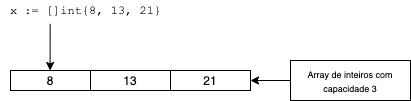

The diagram above was exported from draw.io. Its source (the exported page's mxGraphModel, read from the mxfile embedded in the PNG):
<mxGraphModel dx="790" dy="408" grid="1" gridSize="10" guides="1" tooltips="1" connect="1" arrows="1" fold="1" page="1" pageScale="1" pageWidth="827" pageHeight="1169" math="0" shadow="0">
  <root>
    <mxCell id="0" />
    <mxCell id="1" parent="0" />
    <mxCell id="2" value="" style="shape=table;html=1;whiteSpace=wrap;startSize=0;container=1;collapsible=0;childLayout=tableLayout;" vertex="1" parent="1">
      <mxGeometry x="280" y="480" width="240" height="20" as="geometry" />
    </mxCell>
    <mxCell id="3" value="" style="shape=partialRectangle;html=1;whiteSpace=wrap;collapsible=0;dropTarget=0;pointerEvents=0;fillColor=none;top=0;left=0;bottom=0;right=0;points=[[0,0.5],[1,0.5]];portConstraint=eastwest;" vertex="1" parent="2">
      <mxGeometry width="240" height="20" as="geometry" />
    </mxCell>
    <mxCell id="4" value="8" style="shape=partialRectangle;html=1;whiteSpace=wrap;connectable=0;fillColor=none;top=0;left=0;bottom=0;right=0;overflow=hidden;direction=south;" vertex="1" parent="3">
      <mxGeometry width="80" height="20" as="geometry" />
    </mxCell>
    <mxCell id="5" value="13" style="shape=partialRectangle;html=1;whiteSpace=wrap;connectable=0;fillColor=none;top=0;left=0;bottom=0;right=0;overflow=hidden;" vertex="1" parent="3">
      <mxGeometry x="80" width="80" height="20" as="geometry" />
    </mxCell>
    <mxCell id="6" value="21" style="shape=partialRectangle;html=1;whiteSpace=wrap;connectable=0;fillColor=none;top=0;left=0;bottom=0;right=0;overflow=hidden;" vertex="1" parent="3">
      <mxGeometry x="160" width="80" height="20" as="geometry" />
    </mxCell>
    <mxCell id="7" value="&lt;font face=&quot;Courier New&quot;&gt;x := []int{8, 13, 21}&lt;/font&gt;" style="text;html=1;align=center;verticalAlign=middle;resizable=0;points=[];autosize=1;" vertex="1" parent="1">
      <mxGeometry x="270" y="410" width="170" height="20" as="geometry" />
    </mxCell>
    <mxCell id="8" value="" style="endArrow=classic;html=1;entryX=0.165;entryY=0;entryDx=0;entryDy=0;entryPerimeter=0;exitX=0.292;exitY=1.164;exitDx=0;exitDy=0;exitPerimeter=0;" edge="1" source="7" target="3" parent="1">
      <mxGeometry width="50" height="50" relative="1" as="geometry">
        <mxPoint x="320" y="440" as="sourcePoint" />
        <mxPoint x="292" y="460" as="targetPoint" />
      </mxGeometry>
    </mxCell>
    <mxCell id="9" value="" style="endArrow=classic;html=1;entryX=1;entryY=0.5;entryDx=0;entryDy=0;exitX=0;exitY=0.5;exitDx=0;exitDy=0;" edge="1" source="10" target="3" parent="1">
      <mxGeometry width="50" height="50" relative="1" as="geometry">
        <mxPoint x="540" y="460" as="sourcePoint" />
        <mxPoint x="560" y="490" as="targetPoint" />
      </mxGeometry>
    </mxCell>
    <mxCell id="10" value="&lt;font style=&quot;font-size: 9px&quot;&gt;Array de inteiros com capacidade 3&lt;/font&gt;" style="rounded=0;whiteSpace=wrap;html=1;" vertex="1" parent="1">
      <mxGeometry x="560" y="470" width="120" height="40" as="geometry" />
    </mxCell>
  </root>
</mxGraphModel>